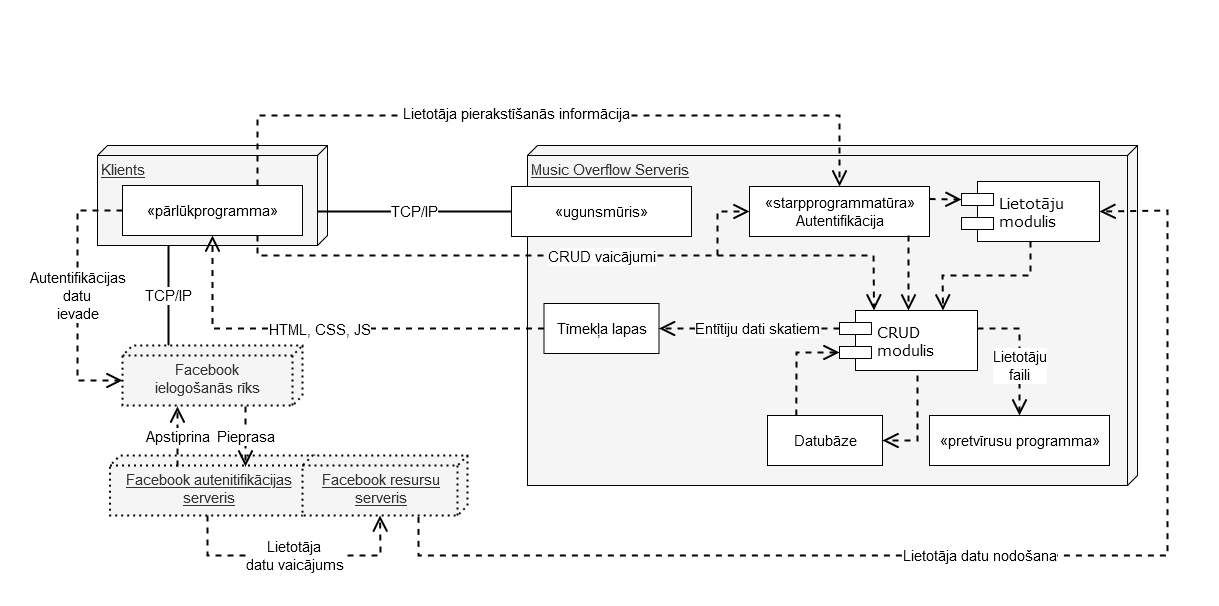

The diagram above was exported from draw.io. Its source (the exported page's mxGraphModel, read from the mxfile embedded in the PNG):
<mxGraphModel dx="2522" dy="791" grid="1" gridSize="10" guides="1" tooltips="1" connect="1" arrows="1" fold="1" page="1" pageScale="1" pageWidth="1100" pageHeight="850" background="#ffffff" math="0" shadow="0">
  <root>
    <mxCell id="0" />
    <mxCell id="1" parent="0" />
    <mxCell id="wpr6NdfSIEeAhLTgbsFI-49" value="" style="rounded=0;whiteSpace=wrap;html=1;dashed=1;dashPattern=1 2;strokeColor=#FFFFFF;fillColor=none;fontSize=15;align=center;" parent="1" vertex="1">
      <mxGeometry x="-86.49999999999983" y="285" width="1218" height="605" as="geometry" />
    </mxCell>
    <mxCell id="wpr6NdfSIEeAhLTgbsFI-1" value="Klients" style="verticalAlign=top;align=left;spacingTop=8;spacingLeft=2;spacingRight=12;shape=cube;size=10;direction=south;fontStyle=4;html=1;fontSize=15;fillColor=#f5f5f5;strokeColor=#000000;fontColor=#333333;" parent="1" vertex="1">
      <mxGeometry x="10" y="430" width="230" height="100" as="geometry" />
    </mxCell>
    <mxCell id="wpr6NdfSIEeAhLTgbsFI-3" value="Music Overflow Serveris" style="verticalAlign=top;align=left;spacingTop=8;spacingLeft=2;spacingRight=12;shape=cube;size=10;direction=south;fontStyle=4;html=1;fontSize=15;fillColor=#f5f5f5;strokeColor=#000000;fontColor=#333333;" parent="1" vertex="1">
      <mxGeometry x="440" y="430" width="610" height="340" as="geometry" />
    </mxCell>
    <mxCell id="wpr6NdfSIEeAhLTgbsFI-5" value="«pretvīrusu programma»" style="html=1;align=center;fontSize=15;" parent="1" vertex="1">
      <mxGeometry x="842" y="700" width="180" height="50" as="geometry" />
    </mxCell>
    <mxCell id="wpr6NdfSIEeAhLTgbsFI-7" value="Facebook autenitifikācijas serveris" style="verticalAlign=top;align=center;spacingTop=8;spacingLeft=2;spacingRight=12;shape=cube;size=10;direction=south;fontStyle=4;html=1;fontSize=15;whiteSpace=wrap;strokeColor=#000000;dashed=1;dashPattern=1 2;fillColor=#f5f5f5;fontColor=#333333;strokeWidth=2;" parent="1" vertex="1">
      <mxGeometry x="22.5" y="740" width="205" height="60" as="geometry" />
    </mxCell>
    <mxCell id="wpr6NdfSIEeAhLTgbsFI-8" value="Facebook resursu serveris" style="verticalAlign=top;align=center;spacingTop=8;spacingLeft=2;spacingRight=12;shape=cube;size=10;direction=south;fontStyle=4;html=1;fontSize=15;whiteSpace=wrap;dashed=1;dashPattern=1 2;fillColor=#f5f5f5;strokeColor=#000000;fontColor=#333333;strokeWidth=2;" parent="1" vertex="1">
      <mxGeometry x="215" y="740" width="165" height="60" as="geometry" />
    </mxCell>
    <mxCell id="wpr6NdfSIEeAhLTgbsFI-9" value="Datubāze" style="html=1;align=center;fontSize=15;" parent="1" vertex="1">
      <mxGeometry x="680" y="700" width="115" height="50" as="geometry" />
    </mxCell>
    <mxCell id="wpr6NdfSIEeAhLTgbsFI-10" value="Tīmekļa lapas" style="html=1;align=center;fontSize=15;" parent="1" vertex="1">
      <mxGeometry x="456.5000000000001" y="588" width="115" height="50" as="geometry" />
    </mxCell>
    <mxCell id="wpr6NdfSIEeAhLTgbsFI-14" value="TCP/IP" style="endArrow=none;html=1;fontSize=15;entryX=0;entryY=0.5;entryDx=0;entryDy=0;labelBackgroundColor=#ffffff;strokeWidth=2;" parent="1" target="wpr6NdfSIEeAhLTgbsFI-18" edge="1">
      <mxGeometry width="50" height="50" relative="1" as="geometry">
        <mxPoint x="230" y="496" as="sourcePoint" />
        <mxPoint x="360" y="510" as="targetPoint" />
      </mxGeometry>
    </mxCell>
    <mxCell id="wpr6NdfSIEeAhLTgbsFI-15" value="Facebook&lt;br&gt;ielogošanās rīks" style="verticalAlign=top;align=center;spacingTop=8;spacingLeft=2;spacingRight=12;shape=cube;size=10;direction=south;fontStyle=0;html=1;fontSize=15;dashed=1;dashPattern=1 2;fillColor=#f5f5f5;strokeColor=#000000;fontColor=#333333;strokeWidth=2;" parent="1" vertex="1">
      <mxGeometry x="35" y="630" width="180" height="60" as="geometry" />
    </mxCell>
    <mxCell id="wpr6NdfSIEeAhLTgbsFI-18" value="«ugunsmūris»" style="html=1;align=center;fontSize=15;" parent="1" vertex="1">
      <mxGeometry x="424" y="471" width="180" height="50" as="geometry" />
    </mxCell>
    <mxCell id="wpr6NdfSIEeAhLTgbsFI-19" value="CRUD&lt;br&gt;modulis" style="shape=component;align=left;spacingLeft=36;rounded=0;shadow=0;comic=0;labelBackgroundColor=none;strokeWidth=1;fontFamily=Verdana;fontSize=15;html=1;" parent="1" vertex="1">
      <mxGeometry x="752" y="595" width="138" height="60" as="geometry" />
    </mxCell>
    <mxCell id="wpr6NdfSIEeAhLTgbsFI-20" value="«starpprogrammatūra»&lt;br&gt;Autentifikācija" style="html=1;align=center;fontSize=15;" parent="1" vertex="1">
      <mxGeometry x="662" y="471" width="180" height="50" as="geometry" />
    </mxCell>
    <mxCell id="wpr6NdfSIEeAhLTgbsFI-21" value="«pārlūkprogramma»" style="html=1;align=center;fontSize=15;" parent="1" vertex="1">
      <mxGeometry x="35" y="470" width="180" height="50" as="geometry" />
    </mxCell>
    <mxCell id="wpr6NdfSIEeAhLTgbsFI-22" value="TCP/IP" style="endArrow=none;html=1;fontSize=15;labelBackgroundColor=#ffffff;strokeWidth=2;" parent="1" edge="1">
      <mxGeometry width="50" height="50" relative="1" as="geometry">
        <mxPoint x="81" y="630" as="sourcePoint" />
        <mxPoint x="81" y="530.0000000000001" as="targetPoint" />
      </mxGeometry>
    </mxCell>
    <mxCell id="wpr6NdfSIEeAhLTgbsFI-23" value="Lietotāja datu nodošana" style="endArrow=open;endSize=12;dashed=1;html=1;fontSize=15;rounded=0;entryX=1;entryY=0.5;entryDx=0;entryDy=0;labelBackgroundColor=#ffffff;exitX=1.022;exitY=0.297;exitDx=0;exitDy=0;exitPerimeter=0;strokeWidth=2;" parent="1" source="wpr6NdfSIEeAhLTgbsFI-8" target="wpr6NdfSIEeAhLTgbsFI-24" edge="1">
      <mxGeometry width="160" relative="1" as="geometry">
        <mxPoint x="350" y="800" as="sourcePoint" />
        <mxPoint x="1102.857142857143" y="480" as="targetPoint" />
        <Array as="points">
          <mxPoint x="331" y="840" />
          <mxPoint x="1080" y="840" />
          <mxPoint x="1080" y="495" />
        </Array>
      </mxGeometry>
    </mxCell>
    <mxCell id="wpr6NdfSIEeAhLTgbsFI-24" value="Lietotāju &lt;br style=&quot;font-size: 15px;&quot;&gt;modulis" style="shape=component;align=left;spacingLeft=36;rounded=0;shadow=0;comic=0;labelBackgroundColor=none;strokeWidth=1;fontFamily=Verdana;fontSize=15;html=1;" parent="1" vertex="1">
      <mxGeometry x="874" y="466" width="138" height="60" as="geometry" />
    </mxCell>
    <mxCell id="wpr6NdfSIEeAhLTgbsFI-25" value="Pieprasa" style="endArrow=open;endSize=12;dashed=1;html=1;fontSize=15;exitX=1;exitY=0.778;exitDx=0;exitDy=0;exitPerimeter=0;entryX=0.167;entryY=0.744;entryDx=0;entryDy=0;entryPerimeter=0;labelBackgroundColor=#ffffff;strokeWidth=2;" parent="1" edge="1">
      <mxGeometry width="160" relative="1" as="geometry">
        <mxPoint x="157.9599999999998" y="691" as="sourcePoint" />
        <mxPoint x="157.98000000000002" y="751.0199999999998" as="targetPoint" />
      </mxGeometry>
    </mxCell>
    <mxCell id="wpr6NdfSIEeAhLTgbsFI-28" value="Lietotāja&lt;br&gt;datu vaicājums" style="endArrow=open;endSize=12;dashed=1;html=1;fontSize=15;rounded=0;exitX=0;exitY=0;exitDx=60;exitDy=107.5;exitPerimeter=0;entryX=0;entryY=0;entryDx=60;entryDy=87.5;entryPerimeter=0;labelBackgroundColor=#ffffff;strokeWidth=2;" parent="1" source="wpr6NdfSIEeAhLTgbsFI-7" target="wpr6NdfSIEeAhLTgbsFI-8" edge="1">
      <mxGeometry width="160" relative="1" as="geometry">
        <mxPoint x="120" y="750" as="sourcePoint" />
        <mxPoint x="450" y="620" as="targetPoint" />
        <Array as="points">
          <mxPoint x="120" y="840" />
          <mxPoint x="293" y="840" />
        </Array>
      </mxGeometry>
    </mxCell>
    <mxCell id="wpr6NdfSIEeAhLTgbsFI-29" value="" style="endArrow=open;endSize=12;dashed=1;html=1;fontSize=15;exitX=0.5;exitY=1;exitDx=0;exitDy=0;entryX=0.75;entryY=0;entryDx=0;entryDy=0;rounded=0;strokeWidth=2;" parent="1" source="wpr6NdfSIEeAhLTgbsFI-24" target="wpr6NdfSIEeAhLTgbsFI-19" edge="1">
      <mxGeometry width="160" relative="1" as="geometry">
        <mxPoint x="840" y="360" as="sourcePoint" />
        <mxPoint x="1000" y="360" as="targetPoint" />
        <Array as="points">
          <mxPoint x="943" y="560" />
          <mxPoint x="855" y="560" />
        </Array>
      </mxGeometry>
    </mxCell>
    <mxCell id="wpr6NdfSIEeAhLTgbsFI-30" value="" style="endArrow=open;endSize=12;dashed=1;html=1;fontSize=15;entryX=1;entryY=0.5;entryDx=0;entryDy=0;rounded=0;strokeWidth=2;" parent="1" target="wpr6NdfSIEeAhLTgbsFI-9" edge="1">
      <mxGeometry width="160" relative="1" as="geometry">
        <mxPoint x="830" y="660" as="sourcePoint" />
        <mxPoint x="708" y="715" as="targetPoint" />
        <Array as="points">
          <mxPoint x="830" y="725" />
        </Array>
      </mxGeometry>
    </mxCell>
    <mxCell id="wpr6NdfSIEeAhLTgbsFI-31" value="" style="endArrow=open;endSize=12;dashed=1;html=1;fontSize=15;entryX=0;entryY=0.7;entryDx=0;entryDy=0;rounded=0;exitX=0.25;exitY=0;exitDx=0;exitDy=0;strokeWidth=2;" parent="1" source="wpr6NdfSIEeAhLTgbsFI-9" target="wpr6NdfSIEeAhLTgbsFI-19" edge="1">
      <mxGeometry width="160" relative="1" as="geometry">
        <mxPoint x="663.25" y="680" as="sourcePoint" />
        <mxPoint x="727" y="640" as="targetPoint" />
        <Array as="points">
          <mxPoint x="709" y="637" />
        </Array>
      </mxGeometry>
    </mxCell>
    <mxCell id="wpr6NdfSIEeAhLTgbsFI-32" value="" style="endArrow=open;endSize=12;dashed=1;html=1;fontSize=15;rounded=0;exitX=0;exitY=0.5;exitDx=0;exitDy=0;entryX=0.5;entryY=1;entryDx=0;entryDy=0;strokeWidth=2;" parent="1" source="wpr6NdfSIEeAhLTgbsFI-10" target="wpr6NdfSIEeAhLTgbsFI-21" edge="1">
      <mxGeometry width="160" relative="1" as="geometry">
        <mxPoint x="925.25" y="700" as="sourcePoint" />
        <mxPoint x="300" y="560" as="targetPoint" />
        <Array as="points">
          <mxPoint x="125" y="613" />
        </Array>
      </mxGeometry>
    </mxCell>
    <mxCell id="wpr6NdfSIEeAhLTgbsFI-44" value="HTML, CSS, JS" style="text;html=1;align=center;verticalAlign=middle;resizable=0;points=[];;labelBackgroundColor=#ffffff;fontSize=15;" parent="wpr6NdfSIEeAhLTgbsFI-32" vertex="1" connectable="0">
      <mxGeometry x="0.3292" y="3" relative="1" as="geometry">
        <mxPoint x="57" y="-3" as="offset" />
      </mxGeometry>
    </mxCell>
    <mxCell id="wpr6NdfSIEeAhLTgbsFI-33" value="Lietotāju&lt;br&gt;faili" style="endArrow=open;endSize=12;dashed=1;html=1;fontSize=15;entryX=0.5;entryY=0;entryDx=0;entryDy=0;rounded=0;strokeWidth=2;" parent="1" target="wpr6NdfSIEeAhLTgbsFI-5" edge="1">
      <mxGeometry x="0.2248" width="160" relative="1" as="geometry">
        <mxPoint x="890" y="613" as="sourcePoint" />
        <mxPoint x="598.25" y="625" as="targetPoint" />
        <Array as="points">
          <mxPoint x="932" y="613" />
        </Array>
        <mxPoint as="offset" />
      </mxGeometry>
    </mxCell>
    <mxCell id="wpr6NdfSIEeAhLTgbsFI-34" value="" style="endArrow=open;endSize=12;dashed=1;html=1;fontSize=15;entryX=0;entryY=0.3;entryDx=0;entryDy=0;rounded=0;exitX=1;exitY=0.25;exitDx=0;exitDy=0;strokeWidth=2;" parent="1" source="wpr6NdfSIEeAhLTgbsFI-20" target="wpr6NdfSIEeAhLTgbsFI-24" edge="1">
      <mxGeometry width="160" relative="1" as="geometry">
        <mxPoint x="665.9999999999995" y="543" as="sourcePoint" />
        <mxPoint x="454" y="630" as="targetPoint" />
        <Array as="points" />
      </mxGeometry>
    </mxCell>
    <mxCell id="wpr6NdfSIEeAhLTgbsFI-35" value="a" style="endArrow=open;endSize=12;dashed=1;html=1;fontSize=15;exitX=0.75;exitY=0;exitDx=0;exitDy=0;entryX=0.5;entryY=0;entryDx=0;entryDy=0;rounded=0;strokeWidth=2;" parent="1" source="wpr6NdfSIEeAhLTgbsFI-21" target="wpr6NdfSIEeAhLTgbsFI-20" edge="1">
      <mxGeometry width="160" relative="1" as="geometry">
        <mxPoint x="346" y="520" as="sourcePoint" />
        <mxPoint x="224" y="589" as="targetPoint" />
        <Array as="points">
          <mxPoint x="170" y="400" />
          <mxPoint x="752" y="400" />
        </Array>
      </mxGeometry>
    </mxCell>
    <mxCell id="wpr6NdfSIEeAhLTgbsFI-41" value="Lietotāja pierakstīšanās informācija" style="text;html=1;align=center;verticalAlign=middle;resizable=0;points=[];;labelBackgroundColor=#ffffff;fontSize=15;" parent="wpr6NdfSIEeAhLTgbsFI-35" vertex="1" connectable="0">
      <mxGeometry x="-0.0927" y="3" relative="1" as="geometry">
        <mxPoint as="offset" />
      </mxGeometry>
    </mxCell>
    <mxCell id="wpr6NdfSIEeAhLTgbsFI-36" value="Autentifikācijas&lt;br&gt;datu&lt;br&gt;ievade" style="endArrow=open;endSize=12;dashed=1;html=1;fontSize=15;exitX=0;exitY=0.5;exitDx=0;exitDy=0;entryX=0;entryY=0;entryDx=35;entryDy=180;entryPerimeter=0;rounded=0;labelBackgroundColor=#ffffff;strokeWidth=2;" parent="1" source="wpr6NdfSIEeAhLTgbsFI-21" target="wpr6NdfSIEeAhLTgbsFI-15" edge="1">
      <mxGeometry width="160" relative="1" as="geometry">
        <mxPoint x="-50.039999999999964" y="520" as="sourcePoint" />
        <mxPoint x="-50.01999999999953" y="580.02" as="targetPoint" />
        <Array as="points">
          <mxPoint x="-10" y="495" />
          <mxPoint x="-10" y="665" />
        </Array>
      </mxGeometry>
    </mxCell>
    <mxCell id="wpr6NdfSIEeAhLTgbsFI-39" value="Apstiprina" style="endArrow=open;endSize=12;dashed=1;html=1;fontSize=15;exitX=1;exitY=0.778;exitDx=0;exitDy=0;exitPerimeter=0;entryX=0.167;entryY=0.744;entryDx=0;entryDy=0;entryPerimeter=0;labelBackgroundColor=#ffffff;strokeWidth=2;" parent="1" edge="1">
      <mxGeometry width="160" relative="1" as="geometry">
        <mxPoint x="89.98000000000002" y="751.0199999999998" as="sourcePoint" />
        <mxPoint x="89.95999999999992" y="691" as="targetPoint" />
      </mxGeometry>
    </mxCell>
    <mxCell id="wpr6NdfSIEeAhLTgbsFI-40" value="Entītiju dati skatiem" style="endArrow=open;endSize=12;dashed=1;html=1;fontSize=15;entryX=1;entryY=0.5;entryDx=0;entryDy=0;rounded=0;exitX=0;exitY=0.3;exitDx=0;exitDy=0;strokeWidth=2;" parent="1" source="wpr6NdfSIEeAhLTgbsFI-19" target="wpr6NdfSIEeAhLTgbsFI-10" edge="1">
      <mxGeometry x="-0.0914" width="160" relative="1" as="geometry">
        <mxPoint x="705.5" y="537" as="sourcePoint" />
        <mxPoint x="662.25" y="600" as="targetPoint" />
        <Array as="points" />
        <mxPoint as="offset" />
      </mxGeometry>
    </mxCell>
    <mxCell id="wpr6NdfSIEeAhLTgbsFI-42" value="" style="endArrow=open;endSize=12;dashed=1;html=1;fontSize=15;rounded=0;exitX=0.75;exitY=1;exitDx=0;exitDy=0;entryX=0.25;entryY=0;entryDx=0;entryDy=0;strokeWidth=2;" parent="1" source="wpr6NdfSIEeAhLTgbsFI-21" target="wpr6NdfSIEeAhLTgbsFI-19" edge="1">
      <mxGeometry width="160" relative="1" as="geometry">
        <mxPoint x="367.5" y="600" as="sourcePoint" />
        <mxPoint x="370" y="560" as="targetPoint" />
        <Array as="points">
          <mxPoint x="170" y="540" />
          <mxPoint x="786" y="540" />
        </Array>
      </mxGeometry>
    </mxCell>
    <mxCell id="wpr6NdfSIEeAhLTgbsFI-43" value="CRUD vaicājumi" style="text;html=1;align=center;verticalAlign=middle;resizable=0;points=[];;labelBackgroundColor=#ffffff;fontSize=15;" parent="wpr6NdfSIEeAhLTgbsFI-42" vertex="1" connectable="0">
      <mxGeometry x="-0.1563" y="2" relative="1" as="geometry">
        <mxPoint x="72" y="2" as="offset" />
      </mxGeometry>
    </mxCell>
    <mxCell id="wpr6NdfSIEeAhLTgbsFI-45" value="" style="endArrow=open;endSize=12;dashed=1;html=1;labelBackgroundColor=#ffffff;fontSize=15;entryX=0;entryY=0.5;entryDx=0;entryDy=0;rounded=0;strokeWidth=2;" parent="1" target="wpr6NdfSIEeAhLTgbsFI-20" edge="1">
      <mxGeometry width="160" relative="1" as="geometry">
        <mxPoint x="630" y="540" as="sourcePoint" />
        <mxPoint x="780" y="290" as="targetPoint" />
        <Array as="points">
          <mxPoint x="630" y="496" />
        </Array>
      </mxGeometry>
    </mxCell>
    <mxCell id="wpr6NdfSIEeAhLTgbsFI-46" value="" style="endArrow=open;endSize=12;dashed=1;html=1;labelBackgroundColor=#ffffff;fontSize=15;entryX=0.5;entryY=0;entryDx=0;entryDy=0;rounded=0;exitX=0.883;exitY=0.98;exitDx=0;exitDy=0;exitPerimeter=0;strokeWidth=2;" parent="1" source="wpr6NdfSIEeAhLTgbsFI-20" target="wpr6NdfSIEeAhLTgbsFI-19" edge="1">
      <mxGeometry width="160" relative="1" as="geometry">
        <mxPoint x="821" y="540" as="sourcePoint" />
        <mxPoint x="671.9999999999995" y="506" as="targetPoint" />
        <Array as="points" />
      </mxGeometry>
    </mxCell>
  </root>
</mxGraphModel>